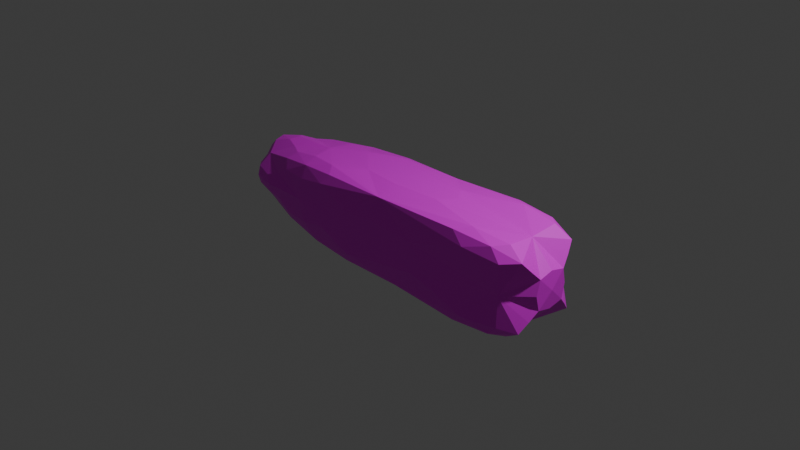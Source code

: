 # Source: playerBulllet.blend  (saved by Blender 4.5.88; exported with 4.5.12 LTS)
import bpy
from mathutils import Matrix  # noqa: F401  (used for matrix-valued properties, if any)

bpy.ops.wm.read_factory_settings(use_empty=True)
scene = bpy.context.scene
scene.name = 'Scene'

# ---- collections
col_collection = bpy.data.collections.new('Collection'); scene.collection.children.link(col_collection)

# ---- images (referenced by path relative to the original .blend; pixels are not part of the script)
import os
ASSET_DIR = os.environ.get("B2B_ASSET_DIR", "")  # directory of the original .blend (textures are referenced by path, not embedded)
HERE = os.path.dirname(os.path.abspath(__file__))  # packed textures are extracted next to this script under _unpacked/

def load_image(name, relpath, width, height, colorspace="sRGB"):
    """Load a texture the original file referenced (path relative to the .blend, or extracted next to this script)."""
    p = next((c for c in (os.path.join(HERE, relpath), os.path.join(ASSET_DIR, relpath)) if relpath and os.path.exists(c)), "")
    if p:
        img = bpy.data.images.load(p, check_existing=True)
        img.name = name
    else:  # same state as the original file: an image datablock whose file is absent (Cycles renders it pink)
        img = bpy.data.images.new(name, width, height)
        img.source = "FILE"
        img.filepath = "//" + (relpath or name)
    img.colorspace_settings.name = colorspace
    return img
img_playerbullet_png = load_image('playerBullet.png', 'playerBullet.png', 1024, 1024, 'sRGB')

# ---- materials (node trees are filled in below, after node groups)
mat_material = bpy.data.materials.new('Material')
mat_material.alpha_threshold = 0.0
mat_material.roughness = 0.5
mat_material.line_color = (0.0, 0.0, 0.0, 1.0)

# ---- material node trees
mat_material.use_nodes = True; mat_material.node_tree.nodes.clear()
_N = mat_material.node_tree.nodes; _L = mat_material.node_tree.links
n0 = _N.new('ShaderNodeOutputMaterial'); n0.name = 'Material Output'; n0.location = (200, 100)
n1 = _N.new('ShaderNodeBsdfPrincipled'); n1.name = 'Principled BSDF'; n1.location = (-200, 100)
n1.inputs[3].default_value = 1.45
n2 = _N.new('ShaderNodeTexImage'); n2.name = '画像テクスチャ'; n2.location = (-490, 60)
n2.image = img_playerbullet_png
_L.new(n1.outputs[0], n0.inputs[0])
_L.new(n2.outputs[0], n1.inputs[0])
n0.is_active_output = True

# ---- world
world_world = bpy.data.worlds.new('World'); scene.world = world_world
world_world.use_nodes = True; world_world.node_tree.nodes.clear()
_N = world_world.node_tree.nodes; _L = world_world.node_tree.links
n0 = _N.new('ShaderNodeOutputWorld'); n0.name = 'World Output'; n0.location = (200, 100)
n1 = _N.new('ShaderNodeBackground'); n1.name = 'Background'; n1.location = (-200, 100)
n1.inputs[0].default_value = (0.05088, 0.05088, 0.05088, 1.0)
_L.new(n1.outputs[0], n0.inputs[0])
n0.is_active_output = True
world_world.color = (0.05088, 0.05088, 0.05088)
world_world.sun_shadow_jitter_overblur = 0.0

# ---- cameras
cam_camera = bpy.data.cameras.new('Camera')
cam_camera.clip_end = 100.0
cam_camera.ortho_scale = 7.314

# ---- lights
light_light = bpy.data.lights.new('Light', 'POINT')
light_light.energy = 1000.0
light_light.shadow_soft_size = 0.1

# ---- meshes
me_cube = bpy.data.meshes.new('Cube')
me_cube.from_pydata([(1.62, 0.4222, 0.4494), (1.62, 0.4222, -0.4494), (1.62, -0.4222, 0.4494), (1.62, -0.4222, -0.4494), (-1.783, 0.2529, 0.2529), (-1.783, 0.2529, -0.2529), (-1.783, -0.2529, 0.2529), (-1.783, -0.2529, -0.2529), (0.1699, 0.4348, -0.4377), (0.1699, -0.4348, 0.4377), (0.3868, -0.4326, -0.4372), (0.3868, 0.4326, 0.4372), (-0.9779, 0.4034, -0.4034), (-0.9779, -0.4034, 0.4034), (-0.8334, -0.412, -0.412), (-0.8334, 0.412, 0.412), (1.737, 0.4369, 0.0), (-1.868, -0.3717, 5.239e-10), (1.737, -0.4369, 0.0), (-1.868, 0.3717, 1.164e-10), (0.03595, 0.5, 0.04667), (0.03595, -0.5, -0.04667), (-1.035, 0.4728, -0.02778), (-1.035, -0.4728, 0.02778), (-1.868, -5.239e-10, -0.3717), (1.737, 1.863e-09, 0.4427), (-1.868, 0.0, 0.3717), (1.737, 1.863e-09, -0.4427), (0.03595, -0.04667, -0.5), (0.03595, 0.04667, 0.5), (-1.035, 0.02778, -0.4728), (-1.035, -0.02778, 0.4728), (2.0, -1.863e-09, 0.0), (-2.0, -9.313e-10, -3.725e-09), (-1.871, -0.1025, -0.3399), (-1.369, 0.3439, -0.3439), (1.744, 0.4504, -0.326), (-1.871, -0.3399, 0.1025), (1.744, -0.4504, -0.326), (-1.871, 0.3399, -0.1025), (-1.369, -0.3439, 0.3439), (1.744, -0.304, 0.4728), (1.197, -0.4496, -0.4719), (-1.871, 0.1025, 0.3399), (1.197, 0.4496, 0.4719), (1.744, 0.304, -0.4728), (1.18, 0.4503, -0.4724), (1.18, -0.4503, 0.4724), (-0.323, -0.4378, -0.4381), (-0.323, 0.4378, 0.4381), (0.1422, 0.4959, -0.1916), (0.1614, -0.2477, -0.4945), (0.1614, -0.494, -0.2482), (0.1422, -0.1913, 0.4962), (-0.5628, 0.4363, -0.4365), (-0.5628, -0.4363, 0.4365), (-1.359, -0.345, -0.345), (-1.359, 0.345, 0.345), (-0.9689, -0.2167, -0.4668), (-0.9818, 0.4634, -0.2681), (-0.9689, -0.4668, -0.2167), (-0.9818, -0.2681, 0.4634), (1.744, 0.4504, 0.326), (-1.871, -0.3399, -0.1025), (1.744, -0.4504, 0.326), (-1.871, 0.3399, 0.1025), (0.1614, 0.494, 0.2482), (0.1422, -0.4959, 0.1916), (-0.9689, 0.4668, 0.2167), (-0.9818, -0.4634, 0.2681), (-0.4692, -0.4976, -0.002404), (-1.58, 0.4367, -0.00189), (0.8096, -0.4961, -0.004861), (-0.4692, 0.4976, 0.002404), (0.8096, 0.4961, 0.004861), (1.983, -0.1952, -3.725e-09), (-1.983, 0.2395, -6.985e-10), (-1.58, -0.4367, 0.00189), (-1.871, 0.1025, -0.3399), (1.744, 0.304, 0.4728), (-1.871, -0.1025, 0.3399), (1.744, -0.304, -0.4728), (0.1422, 0.1913, -0.4962), (0.1614, 0.2477, 0.4945), (-0.9818, 0.2681, -0.4634), (-0.9689, 0.2167, 0.4668), (1.983, 0.1952, -1.397e-09), (-1.983, -0.2395, -8.149e-10), (-1.983, -5.821e-10, -0.2395), (1.983, 1.863e-09, -0.1959), (-0.4692, 0.002404, 0.4976), (-1.58, 0.00189, -0.4367), (0.8096, 0.004861, 0.4968), (-0.4692, -0.002404, -0.4976), (1.983, 1.863e-09, 0.1959), (0.8096, -0.004861, -0.4968), (-1.983, -8.149e-10, 0.2395), (-1.58, -0.00189, 0.4367), (-1.475, -0.1536, 0.3976), (-1.475, -0.3976, 0.1536), (-1.979, 0.1511, 0.1511), (1.028, -0.2496, -0.5003), (1.957, -0.2493, 0.256), (1.028, 0.4932, 0.2563), (-0.4525, 0.4919, 0.2456), (-0.4525, -0.2456, -0.4919), (1.011, -0.4939, 0.2557), (1.011, -0.2492, 0.5009), (-1.475, -0.1487, -0.3976), (-1.475, 0.3976, 0.1487), (-0.4628, -0.4922, 0.2461), (-0.4628, -0.246, 0.4924), (-0.4525, -0.4919, -0.2456), (-1.475, 0.3976, -0.1536), (1.028, -0.4932, -0.2563), (-0.4628, 0.4922, -0.2461), (1.011, 0.4939, -0.2557), (1.957, -0.2493, -0.256), (-1.979, 0.1511, -0.1511), (-1.475, -0.3976, -0.1487), (-1.979, -0.1511, -0.1511), (1.957, 0.2493, -0.256), (-0.4525, 0.2456, 0.4919), (-1.475, 0.1536, -0.3976), (1.028, 0.2496, 0.5003), (-0.4628, 0.246, -0.4924), (1.957, 0.2493, 0.256), (1.011, 0.2492, -0.5009), (-1.979, -0.1511, 0.1511), (-1.475, 0.1487, 0.3976), (-1.3, -0.2525, 0.4108), (-1.65, -0.4063, 0.08551), (-1.975, 0.2473, 0.0848), (0.6847, -0.1669, -0.4985), (1.987, -0.1588, 0.1599), (0.6847, 0.4973, 0.1679), (-0.6349, 0.4935, 0.1615), (-0.6349, -0.1615, -0.4935), (0.6784, -0.4975, 0.1584), (1.33, -0.3417, 0.5125), (-1.65, -0.08409, -0.4063), (-1.65, 0.4063, 0.08409), (-0.2822, -0.4977, 0.1575), (-0.2822, -0.1575, 0.4978), (-0.2563, -0.4888, -0.3237), (-1.3, 0.4108, -0.2525), (1.336, -0.4927, -0.3609), (-0.6498, 0.4841, -0.3259), (1.33, 0.493, -0.3611), (1.918, -0.3418, -0.3613), (-1.975, 0.0848, -0.2473), (-1.296, -0.4116, -0.245), (-1.975, -0.0848, -0.2473), (1.918, 0.3418, -0.3613), (-0.2563, 0.3235, 0.4889), (-1.65, 0.08551, -0.4063), (1.336, 0.3414, 0.5123), (-0.6498, 0.3258, -0.4842), (1.987, 0.1588, 0.1599), (0.6784, 0.1574, -0.4987), (-1.975, -0.2473, 0.0848), (-1.296, 0.245, 0.4116), (-1.65, -0.08551, 0.4063), (-1.3, -0.4108, 0.2525), (-1.975, 0.0848, 0.2473), (1.336, -0.3414, -0.5123), (1.918, -0.3418, 0.3613), (1.336, 0.4927, 0.3609), (-0.2563, 0.4888, 0.3237), (-0.2563, -0.3235, -0.4889), (1.33, -0.493, 0.3611), (0.6784, -0.1574, 0.4987), (-1.296, -0.245, -0.4116), (-1.296, 0.4116, 0.245), (-0.6498, -0.4841, 0.3259), (-0.6498, -0.3258, 0.4842), (-0.6349, -0.4935, -0.1615), (-1.65, 0.4063, -0.08551), (0.6847, -0.4973, -0.1679), (-0.2822, 0.4977, -0.1575), (0.6784, 0.4975, -0.1584), (1.987, -0.1588, -0.1599), (-1.975, 0.2473, -0.0848), (-1.65, -0.4063, -0.08409), (-1.975, -0.2473, -0.0848), (1.987, 0.1588, -0.1599), (-0.6349, 0.1615, 0.4935), (-1.3, 0.2525, -0.4108), (0.6847, 0.1669, 0.4985), (-0.2822, 0.1575, -0.4978), (1.918, 0.3418, 0.3613), (1.33, 0.3417, -0.5125), (-1.975, -0.0848, 0.2473), (-1.65, 0.08409, 0.4063)], [], [(31, 98, 130, 61), (6, 40, 130, 98), (13, 61, 130, 40), (23, 99, 131, 77), (6, 37, 131, 99), (17, 77, 131, 37), (33, 100, 132, 76), (4, 65, 132, 100), (19, 76, 132, 65), (27, 101, 133, 95), (10, 51, 133, 101), (28, 95, 133, 51), (25, 102, 134, 94), (18, 75, 134, 102), (32, 94, 134, 75), (11, 103, 135, 66), (16, 74, 135, 103), (20, 66, 135, 74), (15, 104, 136, 68), (20, 73, 136, 104), (22, 68, 136, 73), (28, 105, 137, 93), (14, 58, 137, 105), (30, 93, 137, 58), (18, 106, 138, 72), (9, 67, 138, 106), (21, 72, 138, 67), (25, 107, 139, 41), (9, 47, 139, 107), (2, 41, 139, 47), (30, 108, 140, 91), (7, 34, 140, 108), (24, 91, 140, 34), (4, 109, 141, 65), (22, 71, 141, 109), (19, 65, 141, 71), (9, 110, 142, 67), (23, 70, 142, 110), (21, 67, 142, 70), (31, 111, 143, 90), (9, 53, 143, 111), (29, 90, 143, 53), (21, 112, 144, 52), (14, 48, 144, 112), (10, 52, 144, 48), (5, 113, 145, 35), (22, 59, 145, 113), (12, 35, 145, 59), (18, 114, 146, 38), (10, 42, 146, 114), (3, 38, 146, 42), (22, 115, 147, 59), (8, 54, 147, 115), (12, 59, 147, 54), (8, 116, 148, 46), (16, 36, 148, 116), (1, 46, 148, 36), (27, 117, 149, 81), (18, 38, 149, 117), (3, 81, 149, 38), (33, 118, 150, 88), (5, 78, 150, 118), (24, 88, 150, 78), (23, 119, 151, 60), (7, 56, 151, 119), (14, 60, 151, 56), (7, 120, 152, 34), (33, 88, 152, 120), (24, 34, 152, 88), (16, 121, 153, 36), (27, 45, 153, 121), (1, 36, 153, 45), (15, 122, 154, 49), (29, 83, 154, 122), (11, 49, 154, 83), (5, 123, 155, 78), (30, 91, 155, 123), (24, 78, 155, 91), (11, 124, 156, 44), (25, 79, 156, 124), (0, 44, 156, 79), (8, 125, 157, 54), (30, 84, 157, 125), (12, 54, 157, 84), (16, 126, 158, 86), (25, 94, 158, 126), (32, 86, 158, 94), (8, 127, 159, 82), (27, 95, 159, 127), (28, 82, 159, 95), (6, 128, 160, 37), (33, 87, 160, 128), (17, 37, 160, 87), (4, 129, 161, 57), (31, 85, 161, 129), (15, 57, 161, 85), (31, 97, 162, 98), (26, 80, 162, 97), (6, 98, 162, 80), (23, 69, 163, 99), (13, 40, 163, 69), (6, 99, 163, 40), (33, 96, 164, 100), (26, 43, 164, 96), (4, 100, 164, 43), (27, 81, 165, 101), (3, 42, 165, 81), (10, 101, 165, 42), (25, 41, 166, 102), (2, 64, 166, 41), (18, 102, 166, 64), (11, 44, 167, 103), (0, 62, 167, 44), (16, 103, 167, 62), (15, 49, 168, 104), (11, 66, 168, 49), (20, 104, 168, 66), (28, 51, 169, 105), (10, 48, 169, 51), (14, 105, 169, 48), (18, 64, 170, 106), (2, 47, 170, 64), (9, 106, 170, 47), (25, 92, 171, 107), (29, 53, 171, 92), (9, 107, 171, 53), (30, 58, 172, 108), (14, 56, 172, 58), (7, 108, 172, 56), (4, 57, 173, 109), (15, 68, 173, 57), (22, 109, 173, 68), (9, 55, 174, 110), (13, 69, 174, 55), (23, 110, 174, 69), (31, 61, 175, 111), (13, 55, 175, 61), (9, 111, 175, 55), (21, 70, 176, 112), (23, 60, 176, 70), (14, 112, 176, 60), (5, 39, 177, 113), (19, 71, 177, 39), (22, 113, 177, 71), (18, 72, 178, 114), (21, 52, 178, 72), (10, 114, 178, 52), (22, 73, 179, 115), (20, 50, 179, 73), (8, 115, 179, 50), (8, 50, 180, 116), (20, 74, 180, 50), (16, 116, 180, 74), (27, 89, 181, 117), (32, 75, 181, 89), (18, 117, 181, 75), (33, 76, 182, 118), (19, 39, 182, 76), (5, 118, 182, 39), (23, 77, 183, 119), (17, 63, 183, 77), (7, 119, 183, 63), (7, 63, 184, 120), (17, 87, 184, 63), (33, 120, 184, 87), (16, 86, 185, 121), (32, 89, 185, 86), (27, 121, 185, 89), (15, 85, 186, 122), (31, 90, 186, 85), (29, 122, 186, 90), (5, 35, 187, 123), (12, 84, 187, 35), (30, 123, 187, 84), (11, 83, 188, 124), (29, 92, 188, 83), (25, 124, 188, 92), (8, 82, 189, 125), (28, 93, 189, 82), (30, 125, 189, 93), (16, 62, 190, 126), (0, 79, 190, 62), (25, 126, 190, 79), (8, 46, 191, 127), (1, 45, 191, 46), (27, 127, 191, 45), (6, 80, 192, 128), (26, 96, 192, 80), (33, 128, 192, 96), (4, 43, 193, 129), (26, 97, 193, 43), (31, 129, 193, 97)])
_uv = me_cube.uv_layers.new(name='UVMap')
_uv.uv.foreach_set('vector', [0.6881, 0.6308, 0.7166, 0.6867, 0.7057, 0.7085, 0.6848, 0.699, 0.7479, 0.7479, 0.7162, 0.7479, 0.7057, 0.7085, 0.7166, 0.6867, 0.6845, 0.7479, 0.6848, 0.699, 0.7057, 0.7085, 0.7162, 0.7479, 0.3829, 0.9359, 0.4388, 0.9645, 0.4175, 0.9756, 0.3765, 0.9708, 0.5, 0.9958, 0.438, 0.9958, 0.4175, 0.9756, 0.4388, 0.9645, 0.3761, 0.9958, 0.3765, 0.9708, 0.4175, 0.9756, 0.438, 0.9958, 0.3761, 0.1282, 0.438, 0.1903, 0.4157, 0.2114, 0.3761, 0.2018, 0.5, 0.2521, 0.4254, 0.2454, 0.4157, 0.2114, 0.438, 0.1903, 0.3761, 0.2443, 0.3761, 0.2018, 0.4157, 0.2114, 0.4254, 0.2454, 0.2525, 0.6239, 0.1914, 0.6862, 0.1704, 0.6656, 0.1794, 0.6251, 0.1309, 0.7479, 0.1365, 0.6868, 0.1704, 0.6656, 0.1914, 0.6862, 0.1304, 0.6355, 0.1794, 0.6251, 0.1704, 0.6656, 0.1365, 0.6868, 0.4996, 0.6239, 0.438, 0.6859, 0.4156, 0.6635, 0.4254, 0.6239, 0.3761, 0.7475, 0.3761, 0.6733, 0.4156, 0.6635, 0.438, 0.6859, 0.3761, 0.6239, 0.4254, 0.6239, 0.4156, 0.6635, 0.3761, 0.6733, 0.5, 0.3788, 0.4383, 0.4393, 0.4177, 0.4183, 0.4389, 0.3844, 0.3761, 0.5004, 0.3773, 0.4273, 0.4177, 0.4183, 0.4383, 0.4393, 0.3876, 0.3783, 0.4389, 0.3844, 0.4177, 0.4183, 0.3773, 0.4273, 0.5, 0.3155, 0.4389, 0.3472, 0.4175, 0.3365, 0.4376, 0.3152, 0.3876, 0.3783, 0.3768, 0.347, 0.4175, 0.3365, 0.4389, 0.3472, 0.3692, 0.3119, 0.4376, 0.3152, 0.4175, 0.3365, 0.3768, 0.347, 0.1304, 0.6355, 0.09935, 0.6868, 0.08859, 0.6654, 0.09911, 0.6247, 0.06758, 0.7479, 0.06734, 0.6854, 0.08859, 0.6654, 0.09935, 0.6868, 0.06406, 0.6171, 0.09911, 0.6247, 0.08859, 0.6654, 0.06734, 0.6854, 0.3761, 0.7475, 0.438, 0.8086, 0.4153, 0.8296, 0.3749, 0.8206, 0.5, 0.8691, 0.4245, 0.8635, 0.4153, 0.8296, 0.438, 0.8086, 0.3645, 0.8696, 0.3749, 0.8206, 0.4153, 0.8296, 0.4245, 0.8635, 0.4996, 0.6239, 0.5607, 0.6859, 0.5404, 0.7083, 0.5, 0.6985, 0.6212, 0.7479, 0.5606, 0.7479, 0.5404, 0.7083, 0.5607, 0.6859, 0.5, 0.7479, 0.5, 0.6985, 0.5404, 0.7083, 0.5606, 0.7479, 0.06406, 0.6171, 0.03553, 0.6854, 0.02439, 0.6651, 0.02922, 0.6235, 0.004245, 0.7479, 0.004245, 0.6859, 0.02439, 0.6651, 0.03553, 0.6854, 0.004245, 0.6239, 0.02922, 0.6235, 0.02439, 0.6651, 0.004245, 0.6859, 0.5, 0.2521, 0.4373, 0.2833, 0.4155, 0.2712, 0.4254, 0.2454, 0.3692, 0.3119, 0.3756, 0.2761, 0.4155, 0.2712, 0.4373, 0.2833, 0.3761, 0.2443, 0.4254, 0.2454, 0.4155, 0.2712, 0.3756, 0.2761, 0.5, 0.8691, 0.4385, 0.9009, 0.4155, 0.8895, 0.4245, 0.8635, 0.3829, 0.9359, 0.3753, 0.9009, 0.4155, 0.8895, 0.4385, 0.9009, 0.3645, 0.8696, 0.4245, 0.8635, 0.4155, 0.8895, 0.3753, 0.9009, 0.6881, 0.6308, 0.653, 0.6864, 0.6416, 0.6634, 0.653, 0.6232, 0.6212, 0.7479, 0.6156, 0.6724, 0.6416, 0.6634, 0.653, 0.6864, 0.6217, 0.6124, 0.653, 0.6232, 0.6416, 0.6634, 0.6156, 0.6724, 0.3645, 0.8696, 0.3132, 0.9007, 0.2931, 0.8894, 0.3132, 0.8635, 0.2521, 0.9324, 0.2521, 0.9007, 0.2931, 0.8894, 0.3132, 0.9007, 0.2521, 0.8691, 0.3132, 0.8635, 0.2931, 0.8894, 0.2521, 0.9007, 0.2521, 0.2521, 0.3136, 0.2833, 0.2915, 0.2943, 0.2521, 0.2838, 0.3692, 0.3119, 0.301, 0.3152, 0.2915, 0.2943, 0.3136, 0.2833, 0.2521, 0.3155, 0.2521, 0.2838, 0.2915, 0.2943, 0.301, 0.3152, 0.3761, 0.7475, 0.3138, 0.8086, 0.2917, 0.7882, 0.3015, 0.7479, 0.2521, 0.8691, 0.2521, 0.8085, 0.2917, 0.7882, 0.3138, 0.8086, 0.2521, 0.7479, 0.3015, 0.7479, 0.2917, 0.7882, 0.2521, 0.8085, 0.3692, 0.3119, 0.3136, 0.347, 0.2915, 0.3365, 0.301, 0.3152, 0.2521, 0.3788, 0.2521, 0.3471, 0.2915, 0.3365, 0.3136, 0.347, 0.2521, 0.3155, 0.301, 0.3152, 0.2915, 0.3365, 0.2521, 0.3471, 0.2521, 0.3788, 0.3141, 0.4393, 0.2917, 0.4596, 0.2521, 0.4394, 0.3761, 0.5004, 0.3015, 0.5, 0.2917, 0.4596, 0.3141, 0.4393, 0.2521, 0.5, 0.2521, 0.4394, 0.2917, 0.4596, 0.3015, 0.5, 0.2525, 0.6239, 0.3141, 0.6859, 0.2918, 0.7082, 0.2521, 0.6985, 0.3761, 0.7475, 0.3015, 0.7479, 0.2918, 0.7082, 0.3141, 0.6859, 0.2521, 0.7479, 0.2521, 0.6985, 0.2918, 0.7082, 0.3015, 0.7479, 0.3761, 0.1282, 0.3141, 0.1903, 0.2917, 0.1695, 0.3015, 0.1282, 0.2521, 0.2521, 0.2521, 0.1902, 0.2917, 0.1695, 0.3141, 0.1903, 0.2521, 0.1282, 0.3015, 0.1282, 0.2917, 0.1695, 0.2521, 0.1902, 0.3829, 0.9359, 0.3146, 0.9645, 0.2936, 0.9536, 0.3146, 0.9327, 0.2521, 0.9958, 0.2521, 0.9641, 0.2936, 0.9536, 0.3146, 0.9645, 0.2521, 0.9324, 0.3146, 0.9327, 0.2936, 0.9536, 0.2521, 0.9641, 0.2521, 0.004245, 0.3138, 0.06593, 0.2917, 0.08687, 0.2521, 0.06621, 0.3761, 0.1282, 0.3015, 0.1282, 0.2917, 0.08687, 0.3138, 0.06593, 0.2521, 0.1282, 0.2521, 0.06621, 0.2917, 0.08687, 0.3015, 0.1282, 0.3761, 0.5004, 0.3141, 0.562, 0.2918, 0.5396, 0.3015, 0.5, 0.2525, 0.6239, 0.2521, 0.5494, 0.2918, 0.5396, 0.3141, 0.562, 0.2521, 0.5, 0.3015, 0.5, 0.2918, 0.5396, 0.2521, 0.5494, 0.6845, 0.5, 0.6528, 0.5611, 0.6415, 0.541, 0.6529, 0.5, 0.6217, 0.6124, 0.6156, 0.5611, 0.6415, 0.541, 0.6528, 0.5611, 0.6212, 0.5, 0.6529, 0.5, 0.6415, 0.541, 0.6156, 0.5611, 0.004245, 0.5, 0.03553, 0.5612, 0.02439, 0.5825, 0.004245, 0.562, 0.06406, 0.6171, 0.02922, 0.6235, 0.02439, 0.5825, 0.03553, 0.5612, 0.004245, 0.6239, 0.004245, 0.562, 0.02439, 0.5825, 0.02922, 0.6235, 0.6212, 0.5, 0.5607, 0.5617, 0.5404, 0.5396, 0.5606, 0.5, 0.4996, 0.6239, 0.5, 0.5494, 0.5404, 0.5396, 0.5607, 0.5617, 0.5, 0.5, 0.5606, 0.5, 0.5404, 0.5396, 0.5, 0.5494, 0.1309, 0.5, 0.09915, 0.5615, 0.08861, 0.5394, 0.09925, 0.5, 0.06406, 0.6171, 0.06734, 0.5489, 0.08861, 0.5394, 0.09915, 0.5615, 0.06758, 0.5, 0.09925, 0.5, 0.08861, 0.5394, 0.06734, 0.5489, 0.3761, 0.5004, 0.438, 0.562, 0.4156, 0.5844, 0.3761, 0.5746, 0.4996, 0.6239, 0.4254, 0.6239, 0.4156, 0.5844, 0.438, 0.562, 0.3761, 0.6239, 0.3761, 0.5746, 0.4156, 0.5844, 0.4254, 0.6239, 0.1309, 0.5, 0.1914, 0.562, 0.1704, 0.5847, 0.1365, 0.5755, 0.2525, 0.6239, 0.1794, 0.6251, 0.1704, 0.5847, 0.1914, 0.562, 0.1304, 0.6355, 0.1365, 0.5755, 0.1704, 0.5847, 0.1794, 0.6251, 0.5, 0.004245, 0.4383, 0.06593, 0.4174, 0.04384, 0.438, 0.004245, 0.3761, 0.1282, 0.3761, 0.05359, 0.4174, 0.04384, 0.4383, 0.06593, 0.3761, 0.004245, 0.438, 0.004245, 0.4174, 0.04384, 0.3761, 0.05359, 0.7479, 0.5, 0.7166, 0.5624, 0.7057, 0.5415, 0.7162, 0.5, 0.6881, 0.6308, 0.6848, 0.5624, 0.7057, 0.5415, 0.7166, 0.5624, 0.6845, 0.5, 0.7162, 0.5, 0.7057, 0.5415, 0.6848, 0.5624, 0.6881, 0.6308, 0.7229, 0.6244, 0.7277, 0.6654, 0.7166, 0.6867, 0.7479, 0.6239, 0.7479, 0.6859, 0.7277, 0.6654, 0.7229, 0.6244, 0.7479, 0.7479, 0.7166, 0.6867, 0.7277, 0.6654, 0.7479, 0.6859, 0.3829, 0.9359, 0.4511, 0.9327, 0.4606, 0.9536, 0.4388, 0.9645, 0.5, 0.9324, 0.5, 0.9641, 0.4606, 0.9536, 0.4511, 0.9327, 0.5, 0.9958, 0.4388, 0.9645, 0.4606, 0.9536, 0.5, 0.9641, 0.3761, 0.1282, 0.4507, 0.1282, 0.4604, 0.1695, 0.438, 0.1903, 0.5, 0.1282, 0.5, 0.1902, 0.4604, 0.1695, 0.4507, 0.1282, 0.5, 0.2521, 0.438, 0.1903, 0.4604, 0.1695, 0.5, 0.1902, 0.2525, 0.6239, 0.2521, 0.6985, 0.2118, 0.7083, 0.1914, 0.6862, 0.2521, 0.7479, 0.1915, 0.7479, 0.2118, 0.7083, 0.2521, 0.6985, 0.1309, 0.7479, 0.1914, 0.6862, 0.2118, 0.7083, 0.1915, 0.7479, 0.4996, 0.6239, 0.5, 0.6985, 0.4604, 0.7082, 0.438, 0.6859, 0.5, 0.7479, 0.4506, 0.7479, 0.4604, 0.7082, 0.5, 0.6985, 0.3761, 0.7475, 0.438, 0.6859, 0.4604, 0.7082, 0.4506, 0.7479, 0.5, 0.3788, 0.5, 0.4394, 0.4604, 0.4596, 0.4383, 0.4393, 0.5, 0.5, 0.4506, 0.5, 0.4604, 0.4596, 0.5, 0.4394, 0.3761, 0.5004, 0.4383, 0.4393, 0.4604, 0.4596, 0.4506, 0.5, 0.5, 0.3155, 0.5, 0.3471, 0.459, 0.3585, 0.4389, 0.3472, 0.5, 0.3788, 0.4389, 0.3844, 0.459, 0.3585, 0.5, 0.3471, 0.3876, 0.3783, 0.4389, 0.3472, 0.459, 0.3585, 0.4389, 0.3844, 0.1304, 0.6355, 0.1365, 0.6868, 0.1106, 0.7069, 0.09935, 0.6868, 0.1309, 0.7479, 0.09925, 0.7479, 0.1106, 0.7069, 0.1365, 0.6868, 0.06758, 0.7479, 0.09935, 0.6868, 0.1106, 0.7069, 0.09925, 0.7479, 0.3761, 0.7475, 0.4506, 0.7479, 0.4604, 0.7882, 0.438, 0.8086, 0.5, 0.7479, 0.5, 0.8085, 0.4604, 0.7882, 0.4506, 0.7479, 0.5, 0.8691, 0.438, 0.8086, 0.4604, 0.7882, 0.5, 0.8085, 0.4996, 0.6239, 0.5727, 0.6227, 0.5817, 0.6632, 0.5607, 0.6859, 0.6217, 0.6124, 0.6156, 0.6724, 0.5817, 0.6632, 0.5727, 0.6227, 0.6212, 0.7479, 0.5607, 0.6859, 0.5817, 0.6632, 0.6156, 0.6724, 0.06406, 0.6171, 0.06734, 0.6854, 0.04638, 0.7064, 0.03553, 0.6854, 0.06758, 0.7479, 0.03591, 0.7479, 0.04638, 0.7064, 0.06734, 0.6854, 0.004245, 0.7479, 0.03553, 0.6854, 0.04638, 0.7064, 0.03591, 0.7479, 0.5, 0.2521, 0.5, 0.2838, 0.4585, 0.2943, 0.4373, 0.2833, 0.5, 0.3155, 0.4376, 0.3152, 0.4585, 0.2943, 0.5, 0.2838, 0.3692, 0.3119, 0.4373, 0.2833, 0.4585, 0.2943, 0.4376, 0.3152, 0.5, 0.8691, 0.5, 0.9007, 0.4606, 0.9114, 0.4385, 0.9009, 0.5, 0.9324, 0.4511, 0.9327, 0.4606, 0.9114, 0.5, 0.9007, 0.3829, 0.9359, 0.4385, 0.9009, 0.4606, 0.9114, 0.4511, 0.9327, 0.6881, 0.6308, 0.6848, 0.699, 0.6635, 0.7085, 0.653, 0.6864, 0.6845, 0.7479, 0.6529, 0.7479, 0.6635, 0.7085, 0.6848, 0.699, 0.6212, 0.7479, 0.653, 0.6864, 0.6635, 0.7085, 0.6529, 0.7479, 0.3645, 0.8696, 0.3753, 0.9009, 0.3346, 0.9114, 0.3132, 0.9007, 0.3829, 0.9359, 0.3146, 0.9327, 0.3346, 0.9114, 0.3753, 0.9009, 0.2521, 0.9324, 0.3132, 0.9007, 0.3346, 0.9114, 0.3146, 0.9327, 0.2521, 0.2521, 0.3267, 0.2454, 0.3363, 0.2712, 0.3136, 0.2833, 0.3761, 0.2443, 0.3756, 0.2761, 0.3363, 0.2712, 0.3267, 0.2454, 0.3692, 0.3119, 0.3136, 0.2833, 0.3363, 0.2712, 0.3756, 0.2761, 0.3761, 0.7475, 0.3749, 0.8206, 0.3344, 0.8296, 0.3138, 0.8086, 0.3645, 0.8696, 0.3132, 0.8635, 0.3344, 0.8296, 0.3749, 0.8206, 0.2521, 0.8691, 0.3138, 0.8086, 0.3344, 0.8296, 0.3132, 0.8635, 0.3692, 0.3119, 0.3768, 0.347, 0.3366, 0.3584, 0.3136, 0.347, 0.3876, 0.3783, 0.3276, 0.3844, 0.3366, 0.3584, 0.3768, 0.347, 0.2521, 0.3788, 0.3136, 0.347, 0.3366, 0.3584, 0.3276, 0.3844, 0.2521, 0.3788, 0.3276, 0.3844, 0.3368, 0.4183, 0.3141, 0.4393, 0.3876, 0.3783, 0.3773, 0.4273, 0.3368, 0.4183, 0.3276, 0.3844, 0.3761, 0.5004, 0.3141, 0.4393, 0.3368, 0.4183, 0.3773, 0.4273, 0.2525, 0.6239, 0.3267, 0.6239, 0.3365, 0.6635, 0.3141, 0.6859, 0.3761, 0.6239, 0.3761, 0.6733, 0.3365, 0.6635, 0.3267, 0.6239, 0.3761, 0.7475, 0.3141, 0.6859, 0.3365, 0.6635, 0.3761, 0.6733, 0.3761, 0.1282, 0.3761, 0.2018, 0.3365, 0.2114, 0.3141, 0.1903, 0.3761, 0.2443, 0.3267, 0.2454, 0.3365, 0.2114, 0.3761, 0.2018, 0.2521, 0.2521, 0.3141, 0.1903, 0.3365, 0.2114, 0.3267, 0.2454, 0.3829, 0.9359, 0.3765, 0.9708, 0.3349, 0.9756, 0.3146, 0.9645, 0.3761, 0.9958, 0.3141, 0.9958, 0.3349, 0.9756, 0.3765, 0.9708, 0.2521, 0.9958, 0.3146, 0.9645, 0.3349, 0.9756, 0.3141, 0.9958, 0.2521, 0.004245, 0.3141, 0.004245, 0.3347, 0.04384, 0.3138, 0.06593, 0.3761, 0.004245, 0.3761, 0.05359, 0.3347, 0.04384, 0.3141, 0.004245, 0.3761, 0.1282, 0.3138, 0.06593, 0.3347, 0.04384, 0.3761, 0.05359, 0.3761, 0.5004, 0.3761, 0.5746, 0.3365, 0.5844, 0.3141, 0.562, 0.3761, 0.6239, 0.3267, 0.6239, 0.3365, 0.5844, 0.3761, 0.5746, 0.2525, 0.6239, 0.3141, 0.562, 0.3365, 0.5844, 0.3267, 0.6239, 0.6845, 0.5, 0.6848, 0.5624, 0.6635, 0.5825, 0.6528, 0.5611, 0.6881, 0.6308, 0.653, 0.6232, 0.6635, 0.5825, 0.6848, 0.5624, 0.6217, 0.6124, 0.6528, 0.5611, 0.6635, 0.5825, 0.653, 0.6232, 0.004245, 0.5, 0.03591, 0.5, 0.04638, 0.5394, 0.03553, 0.5612, 0.06758, 0.5, 0.06734, 0.5489, 0.04638, 0.5394, 0.03591, 0.5, 0.06406, 0.6171, 0.03553, 0.5612, 0.04638, 0.5394, 0.06734, 0.5489, 0.6212, 0.5, 0.6156, 0.5611, 0.5817, 0.5823, 0.5607, 0.5617, 0.6217, 0.6124, 0.5727, 0.6227, 0.5817, 0.5823, 0.6156, 0.5611, 0.4996, 0.6239, 0.5607, 0.5617, 0.5817, 0.5823, 0.5727, 0.6227, 0.1309, 0.5, 0.1365, 0.5755, 0.1105, 0.5845, 0.09915, 0.5615, 0.1304, 0.6355, 0.09911, 0.6247, 0.1105, 0.5845, 0.1365, 0.5755, 0.06406, 0.6171, 0.09915, 0.5615, 0.1105, 0.5845, 0.09911, 0.6247, 0.3761, 0.5004, 0.4506, 0.5, 0.4604, 0.5396, 0.438, 0.562, 0.5, 0.5, 0.5, 0.5494, 0.4604, 0.5396, 0.4506, 0.5, 0.4996, 0.6239, 0.438, 0.562, 0.4604, 0.5396, 0.5, 0.5494, 0.1309, 0.5, 0.1915, 0.5, 0.2118, 0.5396, 0.1914, 0.562, 0.2521, 0.5, 0.2521, 0.5494, 0.2118, 0.5396, 0.1915, 0.5, 0.2525, 0.6239, 0.1914, 0.562, 0.2118, 0.5396, 0.2521, 0.5494, 0.5, 0.004245, 0.5, 0.06621, 0.4604, 0.08687, 0.4383, 0.06593, 0.5, 0.1282, 0.4507, 0.1282, 0.4604, 0.08687, 0.5, 0.06621, 0.3761, 0.1282, 0.4383, 0.06593, 0.4604, 0.08687, 0.4507, 0.1282, 0.7479, 0.5, 0.7479, 0.562, 0.7277, 0.5828, 0.7166, 0.5624, 0.7479, 0.6239, 0.7229, 0.6244, 0.7277, 0.5828, 0.7479, 0.562, 0.6881, 0.6308, 0.7166, 0.5624, 0.7277, 0.5828, 0.7229, 0.6244])
me_cube.materials.append(mat_material)
me_cube.use_mirror_vertex_groups = False
me_cube.update()

# ---- objects
ob_cube = bpy.data.objects.new('Cube', me_cube)
ob_light = bpy.data.objects.new('Light', light_light)
ob_camera = bpy.data.objects.new('Camera', cam_camera)

# ---- transforms, parenting, visibility, modifiers, constraints
ob_cube.location = (0.0, 0.0, 0.0)
ob_cube.lock_rotations_4d = False
ob_cube.empty_display_type = 'ARROWS'
ob_cube.lineart.crease_threshold = 0.0
ob_light.location = (4.076, 1.005, 5.904)
ob_light.rotation_euler = (0.6503, 0.05522, 1.866)
ob_light.lock_rotations_4d = False
ob_light.empty_display_type = 'ARROWS'
ob_light.color = (0.0, 0.0, 0.0, 0.0)
ob_light.lineart.crease_threshold = 0.0
ob_camera.location = (7.359, -6.926, 4.958)
ob_camera.rotation_euler = (1.109, 0.0, 0.8149)
ob_camera.lock_rotations_4d = False
ob_camera.empty_display_type = 'ARROWS'
ob_camera.color = (0.0, 0.0, 0.0, 0.0)
ob_camera.display_type = 'WIRE'
ob_camera.lineart.crease_threshold = 0.0

# ---- collection membership
col_collection.objects.link(ob_cube)
col_collection.objects.link(ob_light)
col_collection.objects.link(ob_camera)

# ---- scene / render settings (as saved in the file)
scene.camera = ob_camera
scene.frame_start = 1; scene.frame_end = 250; scene.frame_set(1)
scene.render.engine = 'BLENDER_EEVEE_NEXT'
bpy.context.view_layer.update()

